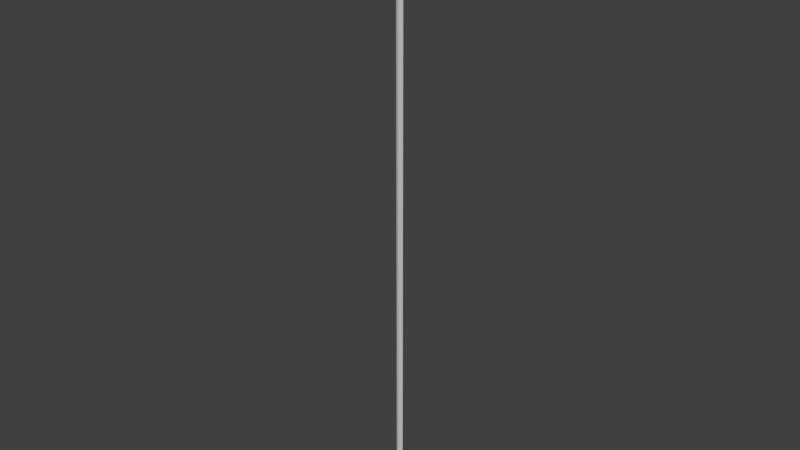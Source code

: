 # Source: OWP_6986.96.blend  (saved by Blender 2.78.0; exported with 4.5.12 LTS)
import bpy
from mathutils import Matrix  # noqa: F401  (used for matrix-valued properties, if any)

bpy.ops.wm.read_factory_settings(use_empty=True)
scene = bpy.context.scene
scene.name = 'Scene'

# ---- collections
col_collection_1 = bpy.data.collections.new('Collection 1'); scene.collection.children.link(col_collection_1)

# ---- world
world_world = bpy.data.worlds.new('World'); scene.world = world_world
world_world.color = (0.05088, 0.05088, 0.05088)
world_world.use_sun_shadow = False
world_world.sun_shadow_jitter_overblur = 0.0
world_world.cycles.sampling_method = 'MANUAL'

# ---- meshes
me_owp_6986_96_3dsolid = bpy.data.meshes.new('OWP 6986.96 3dsolid')
me_owp_6986_96_3dsolid.from_pydata([(1.875, 1e-06, 96.0), (1.875, 1e-06, 1e-06), (1.875, 0.4608, 96.0), (1.875, 0.4608, 1e-06), (1.39, 0.06389, 1e-06), (0.9375, 0.2512, 96.0), (0.9375, 0.2512, 1e-06), (1.39, 0.06389, 96.0), (0.5492, 0.5492, 1e-06), (0.2512, 0.9375, 96.0), (0.2512, 0.9375, 1e-06), (0.5492, 0.5492, 96.0), (0.06389, 1.39, 1e-06), (1e-06, 1.875, 96.0), (1e-06, 1.875, 1e-06), (0.06389, 1.39, 96.0), (0.4608, 1.875, 96.0), (0.4608, 1.875, 1e-06), (1.39, 0.06389, 1e-06), (0.9375, 0.2512, 1e-06), (1.875, 0.4608, 96.0), (1.875, 0.4608, 96.0), (0.4608, 1.875, 96.0), (0.4608, 1.875, 96.0), (1.875, 0.4608, 1e-06), (1.875, 0.4608, 1e-06), (0.4608, 1.875, 1e-06), (0.4608, 1.875, 1e-06), (1e-06, 1.875, 96.0), (1e-06, 1.875, 96.0), (0.06389, 1.39, 96.0), (1e-06, 1.875, 1e-06), (1e-06, 1.875, 1e-06), (0.2512, 0.9375, 96.0), (0.5492, 0.5492, 96.0), (1.875, 1e-06, 1e-06), (1.875, 1e-06, 1e-06), (0.5492, 0.5492, 1e-06), (0.2512, 0.9375, 1e-06), (0.06389, 1.39, 1e-06), (1.875, 1e-06, 96.0), (1.875, 1e-06, 96.0), (0.9375, 0.2512, 96.0), (1.39, 0.06389, 96.0)], [], [(40, 1, 21), (1, 25, 21), (35, 0, 4), (5, 6, 43), (6, 5, 8), (9, 10, 11), (10, 9, 12), (13, 31, 15), (31, 12, 15), (15, 12, 9), (10, 8, 11), (11, 8, 5), (6, 4, 43), (43, 4, 0), (23, 26, 28), (26, 14, 28), (2, 3, 16), (3, 17, 16), (41, 20, 7), (20, 22, 7), (29, 30, 22), (30, 33, 22), (33, 34, 22), (34, 42, 22), (42, 7, 22), (32, 27, 39), (36, 18, 24), (18, 19, 24), (19, 37, 24), (37, 38, 24), (38, 39, 24), (39, 27, 24)])
me_owp_6986_96_3dsolid.polygons.foreach_set('use_smooth', [True] * 32)
_uv = me_owp_6986_96_3dsolid.uv_layers.new(name='UVMap')
_uv.uv.foreach_set('vector', [0.752, 1.0, 0.752, 4.503e-10, 0.8049, 1.0, 0.752, 4.503e-10, 0.8049, 0.0, 0.8049, 1.0, 0.4271, 0.0, 0.4271, 1.0, 0.3582, 9.542e-10, 0.2814, 1.0, 0.2814, 1.637e-09, 0.3582, 1.0, 0.2814, 1.637e-09, 0.2814, 1.0, 0.2019, 1.711e-09, 0.1251, 1.0, 0.1251, 2.083e-09, 0.2019, 1.0, 0.1251, 2.083e-09, 0.1251, 1.0, 0.05623, 2.416e-09, 1.375e-06, 1.0, 0.0, 2.999e-09, 0.05623, 1.0, 0.0, 2.999e-09, 0.05623, 2.416e-09, 0.05623, 1.0, 0.05623, 1.0, 0.05623, 2.416e-09, 0.1251, 1.0, 0.1251, 2.083e-09, 0.2019, 1.711e-09, 0.2019, 1.0, 0.2019, 1.0, 0.2019, 1.711e-09, 0.2814, 1.0, 0.2814, 1.637e-09, 0.3582, 9.542e-10, 0.3582, 1.0, 0.3582, 1.0, 0.3582, 9.542e-10, 0.4271, 1.0, 0.8578, 7.947e-08, 0.8579, 1.0, 0.8049, 0.0, 0.8579, 1.0, 0.8049, 1.0, 0.8049, 0.0, 0.4271, 1.0, 0.4271, 6.027e-10, 0.752, 1.0, 0.4271, 6.027e-10, 0.752, 0.0, 0.752, 1.0, 0.9471, 0.02762, 1.0, 0.03102, 0.8987, 0.03167, 1.0, 0.03102, 1.0, 0.05185, 0.8987, 0.03167, 0.9471, 0.05524, 0.8987, 0.0512, 1.0, 0.05185, 0.8987, 0.0512, 0.8682, 0.04649, 1.0, 0.05185, 0.8682, 0.04649, 0.8579, 0.04143, 1.0, 0.05185, 0.8579, 0.04143, 0.8682, 0.03638, 1.0, 0.05185, 0.8682, 0.03638, 0.8987, 0.03167, 1.0, 0.05185, 0.9471, 0.0, 1.0, 0.003394, 0.8987, 0.004045, 0.9471, 0.02762, 0.8987, 0.02358, 1.0, 0.02423, 0.8987, 0.02358, 0.8682, 0.01887, 1.0, 0.02423, 0.8682, 0.01887, 0.8579, 0.01381, 1.0, 0.02423, 0.8579, 0.01381, 0.8682, 0.008756, 1.0, 0.02423, 0.8682, 0.008756, 0.8987, 0.004045, 1.0, 0.02423, 0.8987, 0.004045, 1.0, 0.003394, 1.0, 0.02423])
me_owp_6986_96_3dsolid.materials.append(None)
me_owp_6986_96_3dsolid.use_remesh_preserve_volume = False
me_owp_6986_96_3dsolid.use_remesh_preserve_attributes = False
me_owp_6986_96_3dsolid.use_mirror_vertex_groups = False
me_owp_6986_96_3dsolid.update()

# ---- objects
ob_owp_6986_96 = bpy.data.objects.new('OWP 6986.96', me_owp_6986_96_3dsolid)

# ---- transforms, parenting, visibility, modifiers, constraints
ob_owp_6986_96.location = (0.0, 0.0, 0.0)
ob_owp_6986_96.scale = (0.0254, 0.0254, 0.0254)
ob_owp_6986_96.display_type = 'WIRE'
ob_owp_6986_96.lineart.crease_threshold = 0.0

# ---- collection membership
col_collection_1.objects.link(ob_owp_6986_96)

# ---- scene / render settings (as saved in the file)
scene.frame_start = 1; scene.frame_end = 250; scene.frame_set(1)
scene.render.engine = 'CYCLES'
scene.render.resolution_percentage = 50
scene.render.dither_intensity = 0.0
scene.cycles.use_denoising = False
scene.cycles.samples = 128
scene.cycles.sampling_pattern = 'TABULATED_SOBOL'
scene.cycles.light_sampling_threshold = 0.0
scene.cycles.use_adaptive_sampling = False
scene.cycles.use_light_tree = False
scene.cycles.caustics_reflective = False
scene.cycles.caustics_refractive = False
scene.cycles.blur_glossy = 0.0
scene.cycles.max_bounces = 6
scene.cycles.sample_clamp_direct = 1.0
scene.cycles.sample_clamp_indirect = 1.0
scene.view_settings.view_transform = 'Standard'
bpy.context.view_layer.update()

# ---- added for rendering (the .blend has no active camera and no usable light): camera, sun
cam_auto = bpy.data.cameras.new('AutoCamera')
cam_auto.lens = 50.0
cam_auto.sensor_width = 36.0
cam_auto.clip_end = 1000.0
ob_auto_camera = bpy.data.objects.new('AutoCamera', cam_auto)
scene.collection.objects.link(ob_auto_camera)
ob_auto_camera.location = (2.28074, -2.6845, 3.02474)
ob_auto_camera.rotation_euler = (1.09748, -7.21219e-08, 0.694738)
scene.camera = ob_auto_camera
light_auto_sun = bpy.data.lights.new('AutoSun', 'SUN')
light_auto_sun.energy = 3.0
light_auto_sun.angle = 0.0523599
ob_auto_sun = bpy.data.objects.new('AutoSun', light_auto_sun)
scene.collection.objects.link(ob_auto_sun)
ob_auto_sun.rotation_euler = (0.872665, 0.174533, 0.523599)
bpy.context.view_layer.update()
